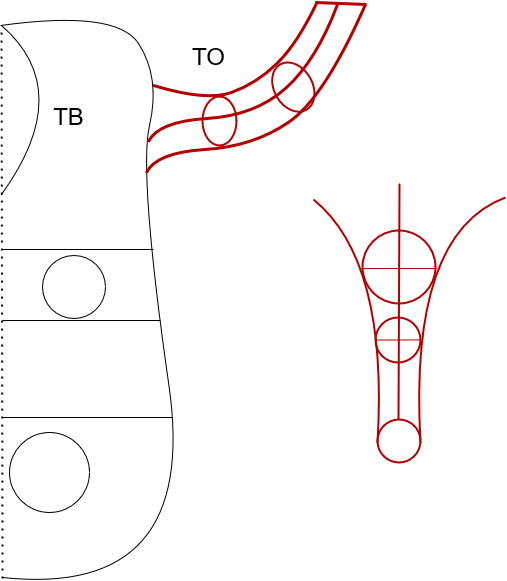

The diagram above was exported from draw.io. Its source (the exported page's mxGraphModel, read from the mxfile embedded in the PNG):
<mxGraphModel dx="1262" dy="685" grid="1" gridSize="1" guides="1" tooltips="1" connect="1" arrows="1" fold="1" page="1" pageScale="1" pageWidth="827" pageHeight="1169" background="none" math="0" shadow="0">
  <root>
    <mxCell id="0" />
    <mxCell id="1" parent="0" />
    <mxCell id="CQKzlD0wGkQqGahtXgGj-1" value="" style="endArrow=none;html=1;curved=1;" parent="1" edge="1">
      <mxGeometry width="50" height="50" relative="1" as="geometry">
        <mxPoint x="78" y="673" as="sourcePoint" />
        <mxPoint x="76" y="121" as="targetPoint" />
        <Array as="points">
          <mxPoint x="275" y="694" />
          <mxPoint x="214" y="269" />
          <mxPoint x="236" y="173" />
          <mxPoint x="192" y="105" />
        </Array>
      </mxGeometry>
    </mxCell>
    <mxCell id="CQKzlD0wGkQqGahtXgGj-2" value="" style="endArrow=none;dashed=1;html=1;dashPattern=1 3;strokeWidth=2;" parent="1" edge="1">
      <mxGeometry width="50" height="50" relative="1" as="geometry">
        <mxPoint x="78" y="674" as="sourcePoint" />
        <mxPoint x="77" y="123" as="targetPoint" />
      </mxGeometry>
    </mxCell>
    <mxCell id="CQKzlD0wGkQqGahtXgGj-3" value="" style="endArrow=none;html=1;curved=1;fillColor=#e51400;strokeColor=#B20000;strokeWidth=3;" parent="1" edge="1">
      <mxGeometry width="50" height="50" relative="1" as="geometry">
        <mxPoint x="229" y="181" as="sourcePoint" />
        <mxPoint x="393" y="97" as="targetPoint" />
        <Array as="points">
          <mxPoint x="282" y="197" />
          <mxPoint x="332" y="179" />
          <mxPoint x="373" y="139" />
        </Array>
      </mxGeometry>
    </mxCell>
    <mxCell id="CQKzlD0wGkQqGahtXgGj-4" value="" style="endArrow=none;html=1;curved=1;fillColor=#e51400;strokeColor=#B20000;strokeWidth=3;" parent="1" edge="1">
      <mxGeometry width="50" height="50" relative="1" as="geometry">
        <mxPoint x="222" y="268" as="sourcePoint" />
        <mxPoint x="441" y="100" as="targetPoint" />
        <Array as="points">
          <mxPoint x="232" y="248" />
          <mxPoint x="329" y="242" />
          <mxPoint x="400" y="193" />
        </Array>
      </mxGeometry>
    </mxCell>
    <mxCell id="CQKzlD0wGkQqGahtXgGj-6" value="" style="ellipse;whiteSpace=wrap;html=1;aspect=fixed;fillColor=none;" parent="1" vertex="1">
      <mxGeometry x="118" y="351" width="63" height="63" as="geometry" />
    </mxCell>
    <mxCell id="CQKzlD0wGkQqGahtXgGj-7" value="" style="ellipse;whiteSpace=wrap;html=1;aspect=fixed;fillColor=none;" parent="1" vertex="1">
      <mxGeometry x="85" y="528" width="80" height="80" as="geometry" />
    </mxCell>
    <mxCell id="CQKzlD0wGkQqGahtXgGj-8" value="" style="endArrow=none;html=1;" parent="1" edge="1">
      <mxGeometry width="50" height="50" relative="1" as="geometry">
        <mxPoint x="77" y="513" as="sourcePoint" />
        <mxPoint x="248" y="513" as="targetPoint" />
      </mxGeometry>
    </mxCell>
    <mxCell id="CQKzlD0wGkQqGahtXgGj-9" value="" style="endArrow=none;html=1;" parent="1" edge="1">
      <mxGeometry width="50" height="50" relative="1" as="geometry">
        <mxPoint x="78" y="345" as="sourcePoint" />
        <mxPoint x="229" y="345" as="targetPoint" />
      </mxGeometry>
    </mxCell>
    <mxCell id="CQKzlD0wGkQqGahtXgGj-10" value="" style="endArrow=none;html=1;" parent="1" edge="1">
      <mxGeometry width="50" height="50" relative="1" as="geometry">
        <mxPoint x="78" y="416" as="sourcePoint" />
        <mxPoint x="236" y="416" as="targetPoint" />
      </mxGeometry>
    </mxCell>
    <mxCell id="CQKzlD0wGkQqGahtXgGj-11" value="" style="endArrow=none;html=1;curved=1;" parent="1" edge="1">
      <mxGeometry width="50" height="50" relative="1" as="geometry">
        <mxPoint x="77" y="290" as="sourcePoint" />
        <mxPoint x="77" y="121" as="targetPoint" />
        <Array as="points">
          <mxPoint x="152" y="186" />
        </Array>
      </mxGeometry>
    </mxCell>
    <mxCell id="CQKzlD0wGkQqGahtXgGj-12" value="&lt;font style=&quot;font-size: 24px&quot;&gt;TB&lt;/font&gt;" style="text;html=1;align=center;verticalAlign=middle;resizable=0;points=[];autosize=1;" parent="1" vertex="1">
      <mxGeometry x="123" y="200" width="42" height="23" as="geometry" />
    </mxCell>
    <mxCell id="CQKzlD0wGkQqGahtXgGj-13" value="" style="endArrow=none;html=1;curved=1;fillColor=#e51400;strokeColor=#B20000;strokeWidth=3;" parent="1" edge="1">
      <mxGeometry width="50" height="50" relative="1" as="geometry">
        <mxPoint x="224" y="237" as="sourcePoint" />
        <mxPoint x="413" y="100" as="targetPoint" />
        <Array as="points">
          <mxPoint x="234" y="217" />
          <mxPoint x="331" y="211" />
          <mxPoint x="392" y="156" />
        </Array>
      </mxGeometry>
    </mxCell>
    <mxCell id="CQKzlD0wGkQqGahtXgGj-14" value="" style="ellipse;whiteSpace=wrap;html=1;strokeColor=#B20000;fontColor=#ffffff;fillColor=none;strokeWidth=2;" parent="1" vertex="1">
      <mxGeometry x="278" y="192" width="34" height="49" as="geometry" />
    </mxCell>
    <mxCell id="CQKzlD0wGkQqGahtXgGj-15" value="" style="ellipse;whiteSpace=wrap;html=1;strokeColor=#B20000;fontColor=#ffffff;fillColor=none;strokeWidth=2;rotation=-30;" parent="1" vertex="1">
      <mxGeometry x="349.61" y="156.38" width="38.42" height="52.43" as="geometry" />
    </mxCell>
    <mxCell id="CQKzlD0wGkQqGahtXgGj-17" value="" style="endArrow=none;html=1;strokeColor=#B20000;strokeWidth=3;fillColor=#e51400;" parent="1" edge="1">
      <mxGeometry width="50" height="50" relative="1" as="geometry">
        <mxPoint x="391" y="98" as="sourcePoint" />
        <mxPoint x="442" y="100" as="targetPoint" />
      </mxGeometry>
    </mxCell>
    <mxCell id="CQKzlD0wGkQqGahtXgGj-18" value="&lt;font style=&quot;font-size: 24px&quot;&gt;TO&lt;/font&gt;" style="text;html=1;align=center;verticalAlign=middle;resizable=0;points=[];autosize=1;" parent="1" vertex="1">
      <mxGeometry x="262" y="140" width="44" height="23" as="geometry" />
    </mxCell>
    <mxCell id="CQKzlD0wGkQqGahtXgGj-20" value="" style="endArrow=none;html=1;strokeColor=#B20000;strokeWidth=2;curved=1;fillColor=#e51400;" parent="1" edge="1">
      <mxGeometry width="50" height="50" relative="1" as="geometry">
        <mxPoint x="453" y="538" as="sourcePoint" />
        <mxPoint x="389" y="295" as="targetPoint" />
        <Array as="points">
          <mxPoint x="464" y="356" />
        </Array>
      </mxGeometry>
    </mxCell>
    <mxCell id="CQKzlD0wGkQqGahtXgGj-21" value="" style="endArrow=none;html=1;strokeColor=#B20000;strokeWidth=2;curved=1;fillColor=#e51400;" parent="1" edge="1">
      <mxGeometry width="50" height="50" relative="1" as="geometry">
        <mxPoint x="496" y="538" as="sourcePoint" />
        <mxPoint x="581" y="293" as="targetPoint" />
        <Array as="points">
          <mxPoint x="484" y="329" />
        </Array>
      </mxGeometry>
    </mxCell>
    <mxCell id="CQKzlD0wGkQqGahtXgGj-22" value="" style="ellipse;whiteSpace=wrap;html=1;aspect=fixed;strokeWidth=2;strokeColor=#B20000;fontColor=#ffffff;fillColor=none;" parent="1" vertex="1">
      <mxGeometry x="453" y="515" width="43" height="43" as="geometry" />
    </mxCell>
    <mxCell id="CQKzlD0wGkQqGahtXgGj-23" value="" style="ellipse;whiteSpace=wrap;html=1;aspect=fixed;strokeWidth=2;strokeColor=#B20000;fontColor=#ffffff;fillColor=none;" parent="1" vertex="1">
      <mxGeometry x="451" y="413" width="45" height="45" as="geometry" />
    </mxCell>
    <mxCell id="CQKzlD0wGkQqGahtXgGj-24" value="" style="ellipse;whiteSpace=wrap;html=1;aspect=fixed;strokeWidth=2;strokeColor=#B20000;fontColor=#ffffff;fillColor=none;" parent="1" vertex="1">
      <mxGeometry x="438" y="326" width="73" height="73" as="geometry" />
    </mxCell>
    <mxCell id="CQKzlD0wGkQqGahtXgGj-25" value="" style="endArrow=none;html=1;strokeColor=#B20000;strokeWidth=2;fillColor=#e51400;" parent="1" edge="1">
      <mxGeometry width="50" height="50" relative="1" as="geometry">
        <mxPoint x="474" y="515" as="sourcePoint" />
        <mxPoint x="475" y="279" as="targetPoint" />
      </mxGeometry>
    </mxCell>
    <mxCell id="CQKzlD0wGkQqGahtXgGj-26" value="" style="endArrow=none;html=1;strokeColor=#B20000;strokeWidth=1;exitX=0;exitY=0.5;exitDx=0;exitDy=0;fillColor=#e51400;" parent="1" source="CQKzlD0wGkQqGahtXgGj-23" edge="1">
      <mxGeometry width="50" height="50" relative="1" as="geometry">
        <mxPoint x="445" y="435.42" as="sourcePoint" />
        <mxPoint x="496" y="435.42" as="targetPoint" />
      </mxGeometry>
    </mxCell>
    <mxCell id="CQKzlD0wGkQqGahtXgGj-27" value="" style="endArrow=none;html=1;strokeColor=#B20000;strokeWidth=1;fillColor=#e51400;" parent="1" edge="1">
      <mxGeometry width="50" height="50" relative="1" as="geometry">
        <mxPoint x="437" y="364" as="sourcePoint" />
        <mxPoint x="512" y="364" as="targetPoint" />
      </mxGeometry>
    </mxCell>
  </root>
</mxGraphModel>